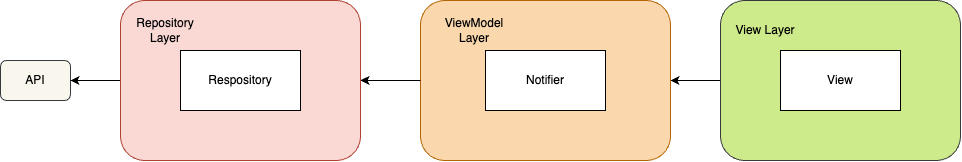

The diagram above was exported from draw.io. Its source (the exported page's mxGraphModel, read from the mxfile embedded in the PNG):
<mxGraphModel dx="2110" dy="814" grid="1" gridSize="10" guides="1" tooltips="1" connect="1" arrows="1" fold="1" page="1" pageScale="1" pageWidth="827" pageHeight="1169" math="0" shadow="0">
  <root>
    <mxCell id="0" />
    <mxCell id="1" parent="0" />
    <mxCell id="ei0Ff3VMS2pWGf8K4CA9-33" value="API" style="rounded=1;whiteSpace=wrap;html=1;glass=0;fillColor=#f9f7ed;strokeColor=#36393d;" parent="1" vertex="1">
      <mxGeometry x="-50" y="340" width="70" height="40" as="geometry" />
    </mxCell>
    <mxCell id="yh_SEJoRTzLKKcK8RMYW-8" style="edgeStyle=orthogonalEdgeStyle;rounded=0;orthogonalLoop=1;jettySize=auto;html=1;entryX=1;entryY=0.5;entryDx=0;entryDy=0;" edge="1" parent="1" source="ei0Ff3VMS2pWGf8K4CA9-31" target="ei0Ff3VMS2pWGf8K4CA9-29">
      <mxGeometry relative="1" as="geometry" />
    </mxCell>
    <mxCell id="ei0Ff3VMS2pWGf8K4CA9-31" value="" style="rounded=1;whiteSpace=wrap;html=1;glass=0;fillColor=#cdeb8b;strokeColor=#36393d;" parent="1" vertex="1">
      <mxGeometry x="670" y="280" width="240" height="160" as="geometry" />
    </mxCell>
    <mxCell id="ei0Ff3VMS2pWGf8K4CA9-29" value="" style="rounded=1;whiteSpace=wrap;html=1;glass=0;fillColor=#fad7ac;strokeColor=#b46504;" parent="1" vertex="1">
      <mxGeometry x="370" y="280" width="250" height="160" as="geometry" />
    </mxCell>
    <mxCell id="ei0Ff3VMS2pWGf8K4CA9-6" value="View" style="rounded=0;whiteSpace=wrap;html=1;" parent="1" vertex="1">
      <mxGeometry x="730" y="330" width="120" height="60" as="geometry" />
    </mxCell>
    <mxCell id="ei0Ff3VMS2pWGf8K4CA9-20" style="edgeStyle=orthogonalEdgeStyle;rounded=0;orthogonalLoop=1;jettySize=auto;html=1;exitX=0;exitY=0.5;exitDx=0;exitDy=0;" parent="1" source="ei0Ff3VMS2pWGf8K4CA9-29" edge="1">
      <mxGeometry relative="1" as="geometry">
        <mxPoint x="310" y="359.92" as="targetPoint" />
        <mxPoint x="360.25" y="359.58" as="sourcePoint" />
      </mxGeometry>
    </mxCell>
    <mxCell id="ei0Ff3VMS2pWGf8K4CA9-17" value="Notifier" style="rounded=0;whiteSpace=wrap;html=1;" parent="1" vertex="1">
      <mxGeometry x="435" y="330" width="120" height="60" as="geometry" />
    </mxCell>
    <mxCell id="ei0Ff3VMS2pWGf8K4CA9-30" value="ViewModel Layer" style="text;html=1;align=center;verticalAlign=middle;whiteSpace=wrap;rounded=0;" parent="1" vertex="1">
      <mxGeometry x="394" y="295" width="60" height="30" as="geometry" />
    </mxCell>
    <mxCell id="ei0Ff3VMS2pWGf8K4CA9-32" value="View Layer" style="text;html=1;align=center;verticalAlign=middle;whiteSpace=wrap;rounded=0;" parent="1" vertex="1">
      <mxGeometry x="680" y="295" width="70" height="30" as="geometry" />
    </mxCell>
    <mxCell id="yh_SEJoRTzLKKcK8RMYW-7" style="edgeStyle=orthogonalEdgeStyle;rounded=0;orthogonalLoop=1;jettySize=auto;html=1;entryX=1;entryY=0.5;entryDx=0;entryDy=0;" edge="1" parent="1" source="yh_SEJoRTzLKKcK8RMYW-2" target="ei0Ff3VMS2pWGf8K4CA9-33">
      <mxGeometry relative="1" as="geometry" />
    </mxCell>
    <mxCell id="yh_SEJoRTzLKKcK8RMYW-2" value="" style="rounded=1;whiteSpace=wrap;html=1;glass=0;fillColor=#fad9d5;strokeColor=#ae4132;" vertex="1" parent="1">
      <mxGeometry x="70" y="280" width="240" height="160" as="geometry" />
    </mxCell>
    <mxCell id="yh_SEJoRTzLKKcK8RMYW-3" value="Respository" style="rounded=0;whiteSpace=wrap;html=1;" vertex="1" parent="1">
      <mxGeometry x="130" y="330" width="120" height="60" as="geometry" />
    </mxCell>
    <mxCell id="yh_SEJoRTzLKKcK8RMYW-4" value="Repository Layer" style="text;html=1;align=center;verticalAlign=middle;whiteSpace=wrap;rounded=0;" vertex="1" parent="1">
      <mxGeometry x="80" y="295" width="70" height="30" as="geometry" />
    </mxCell>
  </root>
</mxGraphModel>